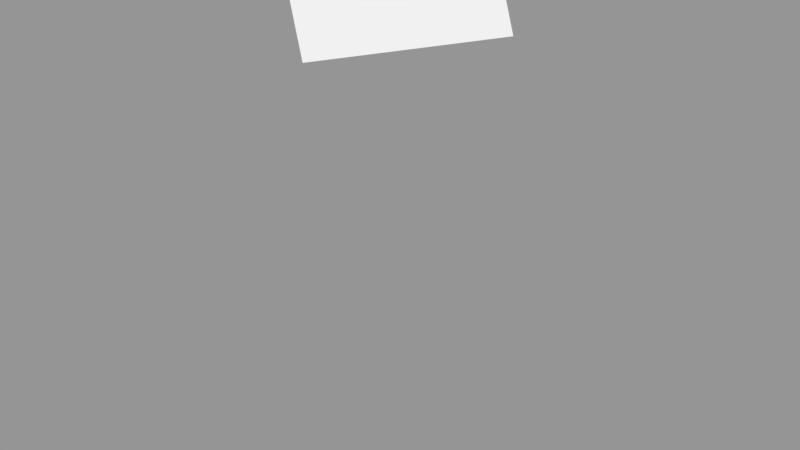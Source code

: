 # Source: artciel-proj.blend  (saved by Blender 2.79.0; exported with 4.5.12 LTS)
import bpy
from mathutils import Matrix  # noqa: F401  (used for matrix-valued properties, if any)

bpy.ops.wm.read_factory_settings(use_empty=True)
scene = bpy.context.scene
scene.name = 'Artciel Proj.'

# ---- collections
col_collection_1 = bpy.data.collections.new('Collection 1'); scene.collection.children.link(col_collection_1)

# ---- meshes
me_plane_001 = bpy.data.meshes.new('Plane.001')
me_plane_001.from_pydata([(-1.0, -1.0, 0.0), (1.0, -1.0, 0.0), (-1.0, 1.0, 0.0), (1.0, 1.0, 0.0)], [], [(0, 1, 3, 2)])
me_plane_001.use_remesh_preserve_volume = False
me_plane_001.use_remesh_preserve_attributes = False
me_plane_001.use_mirror_vertex_groups = False
me_plane_001.update()
me_plane = bpy.data.meshes.new('Plane')
me_plane.from_pydata([(-1.0, -1.0, 0.0), (1.0, -1.0, 0.0), (-1.0, 1.0, 0.0), (1.0, 1.0, 0.0)], [], [(0, 1, 3, 2)])
_uv = me_plane.uv_layers.new(name='UVMap')
_uv.uv.foreach_set('vector', [0.0, 0.0, 1.0, 0.0, 1.0, 1.0, 0.0, 1.0])
me_plane.use_remesh_preserve_volume = False
me_plane.use_remesh_preserve_attributes = False
me_plane.use_mirror_vertex_groups = False
me_plane.update()

# ---- objects
ob_deselect_all = bpy.data.objects.new('Deselect All', me_plane_001)
ob_plane = bpy.data.objects.new('Plane', me_plane)

# ---- transforms, parenting, visibility, modifiers, constraints
ob_deselect_all.location = (2255.0, 2389.0, -2200.0)
ob_deselect_all.hide_viewport = True
ob_deselect_all.lineart.crease_threshold = 0.0
ob_plane.location = (-1.65, 0.8842, 39.39)
ob_plane.rotation_euler = (1.095, 0.07106, 1.278)
ob_plane.scale = (8.0, 4.5, 1.0)
ob_plane.lineart.crease_threshold = 0.0

# ---- collection membership
col_collection_1.objects.link(ob_deselect_all)
col_collection_1.objects.link(ob_plane)

# ---- scene / render settings (as saved in the file)
scene.frame_start = 1; scene.frame_end = 250; scene.frame_set(0)
scene.render.engine = 'BLENDER_EEVEE_NEXT'
scene.render.resolution_percentage = 50
scene.render.dither_intensity = 0.0
scene.render.use_compositing = False
scene.render.use_sequencer = False
scene.cycles.use_denoising = False
scene.cycles.samples = 128
scene.cycles.sampling_pattern = 'TABULATED_SOBOL'
scene.cycles.use_adaptive_sampling = False
scene.cycles.use_light_tree = False
scene.cycles.blur_glossy = 0.0
scene.cycles.sample_clamp_indirect = 0.0
scene.view_settings.view_transform = 'Standard'
bpy.context.view_layer.update()

# ---- added for rendering (the .blend has no active camera and no usable light): camera, sun + grey world if the file has none
cam_auto = bpy.data.cameras.new('AutoCamera')
cam_auto.lens = 50.0
cam_auto.sensor_width = 36.0
cam_auto.clip_end = 1000.0
ob_auto_camera = bpy.data.objects.new('AutoCamera', cam_auto)
scene.collection.objects.link(ob_auto_camera)
ob_auto_camera.location = (42.6403, -52.2636, 57.4065)
ob_auto_camera.rotation_euler = (1.09748, -7.21219e-08, 0.694738)
scene.camera = ob_auto_camera
light_auto_sun = bpy.data.lights.new('AutoSun', 'SUN')
light_auto_sun.energy = 3.0
light_auto_sun.angle = 0.0523599
ob_auto_sun = bpy.data.objects.new('AutoSun', light_auto_sun)
scene.collection.objects.link(ob_auto_sun)
ob_auto_sun.rotation_euler = (0.872665, 0.174533, 0.523599)
if scene.world is None:
    world_auto = bpy.data.worlds.new('AutoWorld')
    world_auto.color = (0.3, 0.3, 0.3)
    scene.world = world_auto
bpy.context.view_layer.update()
